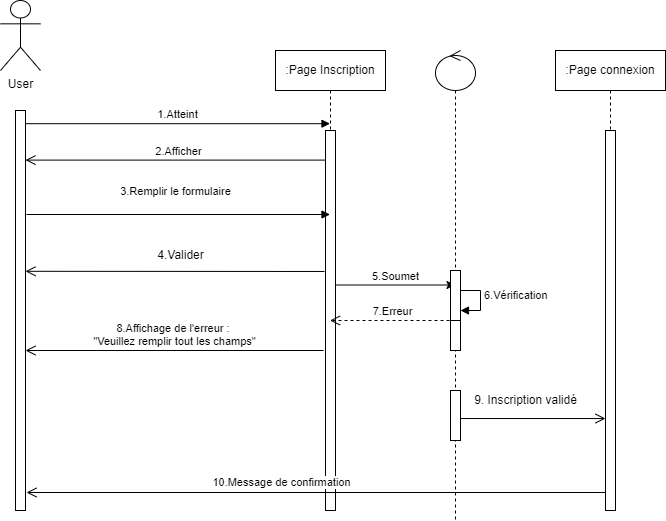

The diagram above was exported from draw.io. Its source (the exported page's mxGraphModel, read from the mxfile embedded in the PNG):
<mxGraphModel dx="868" dy="482" grid="1" gridSize="10" guides="1" tooltips="1" connect="1" arrows="1" fold="1" page="1" pageScale="1" pageWidth="690" pageHeight="980" math="0" shadow="0">
  <root>
    <mxCell id="BBWpEl5A-YbuJq-BR6DW-0" />
    <mxCell id="BBWpEl5A-YbuJq-BR6DW-1" parent="BBWpEl5A-YbuJq-BR6DW-0" />
    <mxCell id="BBWpEl5A-YbuJq-BR6DW-2" value="User" style="shape=umlActor;verticalLabelPosition=bottom;verticalAlign=top;html=1;" vertex="1" parent="BBWpEl5A-YbuJq-BR6DW-1">
      <mxGeometry x="85" y="30" width="40" height="70" as="geometry" />
    </mxCell>
    <mxCell id="BBWpEl5A-YbuJq-BR6DW-3" value="" style="html=1;points=[];perimeter=orthogonalPerimeter;" vertex="1" parent="BBWpEl5A-YbuJq-BR6DW-1">
      <mxGeometry x="100" y="140" width="10" height="400" as="geometry" />
    </mxCell>
    <mxCell id="BBWpEl5A-YbuJq-BR6DW-5" value="1.Atteint" style="html=1;verticalAlign=bottom;endArrow=block;rounded=0;exitX=1;exitY=0.033;exitDx=0;exitDy=0;exitPerimeter=0;" edge="1" parent="BBWpEl5A-YbuJq-BR6DW-1" source="BBWpEl5A-YbuJq-BR6DW-3" target="BBWpEl5A-YbuJq-BR6DW-8">
      <mxGeometry relative="1" as="geometry">
        <mxPoint x="180" y="150" as="sourcePoint" />
        <mxPoint x="250" y="150" as="targetPoint" />
      </mxGeometry>
    </mxCell>
    <mxCell id="BBWpEl5A-YbuJq-BR6DW-7" value="2.Afficher" style="html=1;verticalAlign=bottom;endArrow=open;endSize=8;rounded=0;entryX=1;entryY=0.287;entryDx=0;entryDy=0;entryPerimeter=0;" edge="1" parent="BBWpEl5A-YbuJq-BR6DW-1" source="BBWpEl5A-YbuJq-BR6DW-8">
      <mxGeometry relative="1" as="geometry">
        <mxPoint x="110" y="189.60000000000002" as="targetPoint" />
        <mxPoint x="250" y="189.5" as="sourcePoint" />
      </mxGeometry>
    </mxCell>
    <mxCell id="BBWpEl5A-YbuJq-BR6DW-8" value=":Page Inscription" style="shape=umlLifeline;perimeter=lifelinePerimeter;whiteSpace=wrap;html=1;container=1;collapsible=0;recursiveResize=0;outlineConnect=0;" vertex="1" parent="BBWpEl5A-YbuJq-BR6DW-1">
      <mxGeometry x="360" y="80" width="110" height="460" as="geometry" />
    </mxCell>
    <mxCell id="BBWpEl5A-YbuJq-BR6DW-9" value="" style="html=1;points=[];perimeter=orthogonalPerimeter;" vertex="1" parent="BBWpEl5A-YbuJq-BR6DW-8">
      <mxGeometry x="50" y="80" width="10" height="380" as="geometry" />
    </mxCell>
    <mxCell id="9Y_p_Iz7xjOjT1g13vXY-3" value="5.Soumet" style="html=1;verticalAlign=bottom;endArrow=none;endSize=8;rounded=0;startArrow=classic;startFill=1;endFill=0;" edge="1" parent="BBWpEl5A-YbuJq-BR6DW-8" source="tFZfxykMkDgUe3faNqmZ-0">
      <mxGeometry relative="1" as="geometry">
        <mxPoint x="140" y="234.5" as="sourcePoint" />
        <mxPoint x="60" y="234.5" as="targetPoint" />
      </mxGeometry>
    </mxCell>
    <mxCell id="RczTcm5dgdwCuXFzAljX-1" value="7.Erreur" style="html=1;verticalAlign=bottom;endArrow=open;dashed=1;endSize=8;rounded=0;" edge="1" parent="BBWpEl5A-YbuJq-BR6DW-8" target="BBWpEl5A-YbuJq-BR6DW-8">
      <mxGeometry relative="1" as="geometry">
        <mxPoint x="180" y="270" as="sourcePoint" />
        <mxPoint x="100" y="270" as="targetPoint" />
      </mxGeometry>
    </mxCell>
    <mxCell id="BBWpEl5A-YbuJq-BR6DW-13" value="" style="html=1;verticalAlign=bottom;endArrow=open;endSize=8;rounded=0;entryX=1;entryY=0.402;entryDx=0;entryDy=0;entryPerimeter=0;exitX=-0.1;exitY=0.371;exitDx=0;exitDy=0;exitPerimeter=0;" edge="1" parent="BBWpEl5A-YbuJq-BR6DW-1" source="BBWpEl5A-YbuJq-BR6DW-9" target="BBWpEl5A-YbuJq-BR6DW-3">
      <mxGeometry relative="1" as="geometry">
        <mxPoint x="260" y="320.1" as="targetPoint" />
        <mxPoint x="400" y="320" as="sourcePoint" />
      </mxGeometry>
    </mxCell>
    <mxCell id="BBWpEl5A-YbuJq-BR6DW-14" value="3.Remplir le formulaire" style="html=1;verticalAlign=bottom;endArrow=block;rounded=0;exitX=1.1;exitY=0.26;exitDx=0;exitDy=0;exitPerimeter=0;" edge="1" parent="BBWpEl5A-YbuJq-BR6DW-1" target="BBWpEl5A-YbuJq-BR6DW-8" source="BBWpEl5A-YbuJq-BR6DW-3">
      <mxGeometry x="-0.0181" y="14" relative="1" as="geometry">
        <mxPoint x="110" y="350" as="sourcePoint" />
        <mxPoint x="265" y="350.10000000000014" as="targetPoint" />
        <mxPoint as="offset" />
      </mxGeometry>
    </mxCell>
    <mxCell id="BBWpEl5A-YbuJq-BR6DW-22" value="8.Affichage de l'erreur :&amp;nbsp;&lt;br&gt;&quot;Veuillez remplir tout les champs&quot;" style="html=1;verticalAlign=bottom;endArrow=open;endSize=8;rounded=0;entryX=1.2;entryY=0.597;entryDx=0;entryDy=0;entryPerimeter=0;" edge="1" parent="BBWpEl5A-YbuJq-BR6DW-1">
      <mxGeometry relative="1" as="geometry">
        <mxPoint x="110" y="380" as="targetPoint" />
        <mxPoint x="408" y="380" as="sourcePoint" />
      </mxGeometry>
    </mxCell>
    <mxCell id="BBWpEl5A-YbuJq-BR6DW-25" value="" style="html=1;verticalAlign=bottom;endArrow=open;endSize=8;rounded=0;entryX=0;entryY=0.758;entryDx=0;entryDy=0;entryPerimeter=0;" edge="1" parent="BBWpEl5A-YbuJq-BR6DW-1" target="TxKckH_v3TqzJ4WEdO6i-8" source="-IvH69u1v5DhMlESXKcb-0">
      <mxGeometry x="-0.2595" y="7" relative="1" as="geometry">
        <mxPoint x="110" y="450" as="targetPoint" />
        <mxPoint x="420" y="447" as="sourcePoint" />
        <mxPoint as="offset" />
      </mxGeometry>
    </mxCell>
    <mxCell id="BBWpEl5A-YbuJq-BR6DW-28" value="10.Message de confirmation" style="html=1;verticalAlign=bottom;endArrow=open;endSize=8;rounded=0;entryX=1.1;entryY=0.955;entryDx=0;entryDy=0;entryPerimeter=0;" edge="1" parent="BBWpEl5A-YbuJq-BR6DW-1" target="BBWpEl5A-YbuJq-BR6DW-3" source="TxKckH_v3TqzJ4WEdO6i-7">
      <mxGeometry x="0.1261" y="-1" relative="1" as="geometry">
        <mxPoint x="120" y="520" as="targetPoint" />
        <mxPoint x="410" y="520" as="sourcePoint" />
        <mxPoint as="offset" />
      </mxGeometry>
    </mxCell>
    <mxCell id="TxKckH_v3TqzJ4WEdO6i-4" value="4.Valider" style="text;html=1;align=center;verticalAlign=middle;resizable=0;points=[];autosize=1;strokeColor=none;fillColor=none;" vertex="1" parent="BBWpEl5A-YbuJq-BR6DW-1">
      <mxGeometry x="230" y="270" width="70" height="30" as="geometry" />
    </mxCell>
    <mxCell id="TxKckH_v3TqzJ4WEdO6i-7" value=":Page connexion" style="shape=umlLifeline;perimeter=lifelinePerimeter;whiteSpace=wrap;html=1;container=1;collapsible=0;recursiveResize=0;outlineConnect=0;" vertex="1" parent="BBWpEl5A-YbuJq-BR6DW-1">
      <mxGeometry x="640" y="80" width="110" height="460" as="geometry" />
    </mxCell>
    <mxCell id="TxKckH_v3TqzJ4WEdO6i-8" value="" style="html=1;points=[];perimeter=orthogonalPerimeter;" vertex="1" parent="TxKckH_v3TqzJ4WEdO6i-7">
      <mxGeometry x="50" y="80" width="10" height="380" as="geometry" />
    </mxCell>
    <mxCell id="tFZfxykMkDgUe3faNqmZ-0" value="" style="shape=umlLifeline;participant=umlControl;perimeter=lifelinePerimeter;whiteSpace=wrap;html=1;container=1;collapsible=0;recursiveResize=0;verticalAlign=top;spacingTop=36;outlineConnect=0;" vertex="1" parent="BBWpEl5A-YbuJq-BR6DW-1">
      <mxGeometry x="520" y="80" width="40" height="470" as="geometry" />
    </mxCell>
    <mxCell id="9Y_p_Iz7xjOjT1g13vXY-0" value="" style="html=1;points=[];perimeter=orthogonalPerimeter;" vertex="1" parent="tFZfxykMkDgUe3faNqmZ-0">
      <mxGeometry x="15" y="260" width="10" height="40" as="geometry" />
    </mxCell>
    <mxCell id="9Y_p_Iz7xjOjT1g13vXY-1" value="6.Vérification" style="edgeStyle=orthogonalEdgeStyle;html=1;align=left;spacingLeft=2;endArrow=block;rounded=0;entryX=1;entryY=0;" edge="1" target="9Y_p_Iz7xjOjT1g13vXY-0" parent="tFZfxykMkDgUe3faNqmZ-0">
      <mxGeometry relative="1" as="geometry">
        <mxPoint x="15" y="240" as="sourcePoint" />
        <Array as="points">
          <mxPoint x="45" y="240" />
        </Array>
      </mxGeometry>
    </mxCell>
    <mxCell id="9Y_p_Iz7xjOjT1g13vXY-2" value="" style="html=1;points=[];perimeter=orthogonalPerimeter;" vertex="1" parent="tFZfxykMkDgUe3faNqmZ-0">
      <mxGeometry x="15" y="220" width="10" height="50" as="geometry" />
    </mxCell>
    <mxCell id="-IvH69u1v5DhMlESXKcb-0" value="" style="html=1;points=[];perimeter=orthogonalPerimeter;" vertex="1" parent="tFZfxykMkDgUe3faNqmZ-0">
      <mxGeometry x="15" y="340" width="10" height="50" as="geometry" />
    </mxCell>
    <mxCell id="-IvH69u1v5DhMlESXKcb-1" value="9. Inscription validé" style="text;html=1;align=center;verticalAlign=middle;resizable=0;points=[];autosize=1;strokeColor=none;fillColor=none;" vertex="1" parent="BBWpEl5A-YbuJq-BR6DW-1">
      <mxGeometry x="545" y="415" width="130" height="30" as="geometry" />
    </mxCell>
  </root>
</mxGraphModel>